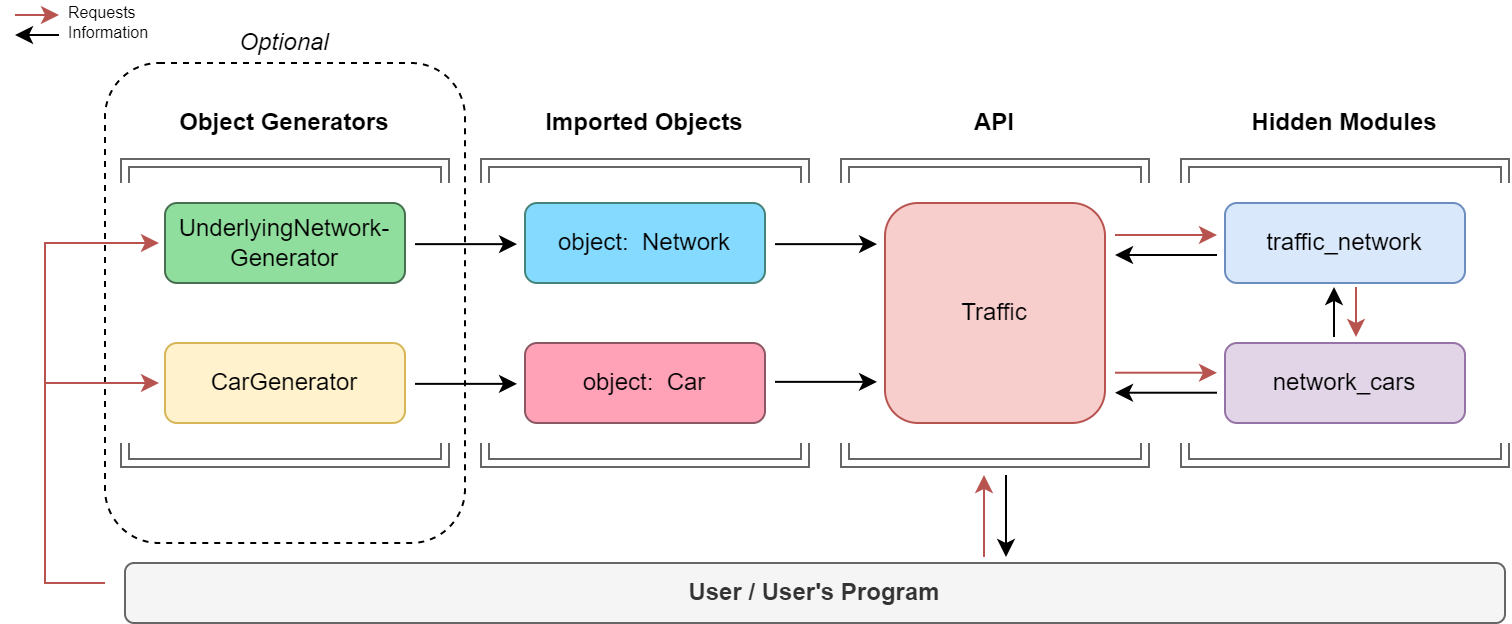

The diagram above was exported from draw.io. Its source (the exported page's mxGraphModel, read from the mxfile embedded in the PNG):
<mxGraphModel dx="1094" dy="680" grid="1" gridSize="10" guides="1" tooltips="1" connect="1" arrows="1" fold="1" page="1" pageScale="1" pageWidth="850" pageHeight="1100" math="0" shadow="0">
  <root>
    <mxCell id="0" />
    <mxCell id="1" parent="0" />
    <mxCell id="oHD5yA9fLB1DHQsbWVcB-1" value="&lt;font size=&quot;1&quot; color=&quot;#000000&quot;&gt;&lt;b style=&quot;font-size: 12px;&quot;&gt;API&lt;/b&gt;&lt;/font&gt;" style="rounded=0;whiteSpace=wrap;html=1;fontSize=9;strokeColor=none;rotation=0;" vertex="1" parent="1">
      <mxGeometry x="510" y="180" width="50" height="20" as="geometry" />
    </mxCell>
    <mxCell id="oHD5yA9fLB1DHQsbWVcB-2" value="&lt;font size=&quot;1&quot; color=&quot;#000000&quot;&gt;&lt;b style=&quot;font-size: 12px;&quot;&gt;Hidden Modules&lt;/b&gt;&lt;/font&gt;" style="rounded=0;whiteSpace=wrap;html=1;fontSize=9;strokeColor=none;rotation=0;" vertex="1" parent="1">
      <mxGeometry x="655" y="180" width="110" height="20" as="geometry" />
    </mxCell>
    <mxCell id="oHD5yA9fLB1DHQsbWVcB-3" value="" style="shape=link;html=1;rounded=0;fontSize=12;fontColor=#000000;strokeColor=#666666;fillColor=#f5f5f5;" edge="1" parent="1">
      <mxGeometry width="100" relative="1" as="geometry">
        <mxPoint x="609.9999999999999" y="220" as="sourcePoint" />
        <mxPoint x="459.9999999999999" y="220" as="targetPoint" />
        <Array as="points">
          <mxPoint x="610" y="210" />
          <mxPoint x="460" y="210" />
        </Array>
      </mxGeometry>
    </mxCell>
    <mxCell id="oHD5yA9fLB1DHQsbWVcB-4" value="network_cars" style="rounded=1;whiteSpace=wrap;html=1;align=center;fillColor=#e1d5e7;strokeColor=#9673a6;imageHeight=24;" vertex="1" parent="1">
      <mxGeometry x="650" y="300" width="120" height="40" as="geometry" />
    </mxCell>
    <mxCell id="oHD5yA9fLB1DHQsbWVcB-5" value="traffic_network" style="rounded=1;whiteSpace=wrap;html=1;align=center;fillColor=#dae8fc;strokeColor=#6c8ebf;imageHeight=24;" vertex="1" parent="1">
      <mxGeometry x="650" y="230" width="120" height="40" as="geometry" />
    </mxCell>
    <mxCell id="oHD5yA9fLB1DHQsbWVcB-6" value="Traffic" style="rounded=1;whiteSpace=wrap;html=1;align=center;fillColor=#f8cecc;strokeColor=#b85450;imageHeight=24;" vertex="1" parent="1">
      <mxGeometry x="480" y="230" width="110" height="110" as="geometry" />
    </mxCell>
    <mxCell id="oHD5yA9fLB1DHQsbWVcB-7" value="" style="shape=link;html=1;rounded=0;fontSize=12;fontColor=#000000;strokeColor=#666666;fillColor=#f5f5f5;" edge="1" parent="1">
      <mxGeometry width="100" relative="1" as="geometry">
        <mxPoint x="790" y="220" as="sourcePoint" />
        <mxPoint x="629.9999999999999" y="220" as="targetPoint" />
        <Array as="points">
          <mxPoint x="790" y="210" />
          <mxPoint x="630" y="210" />
        </Array>
      </mxGeometry>
    </mxCell>
    <mxCell id="oHD5yA9fLB1DHQsbWVcB-8" value="" style="shape=link;html=1;rounded=0;fontSize=12;fontColor=#000000;strokeColor=#666666;fillColor=#f5f5f5;" edge="1" parent="1">
      <mxGeometry width="100" relative="1" as="geometry">
        <mxPoint x="609.9999999999999" y="349.9999999999999" as="sourcePoint" />
        <mxPoint x="459.9999999999999" y="349.9999999999999" as="targetPoint" />
        <Array as="points">
          <mxPoint x="610" y="360" />
          <mxPoint x="460" y="360" />
        </Array>
      </mxGeometry>
    </mxCell>
    <mxCell id="oHD5yA9fLB1DHQsbWVcB-9" value="" style="shape=link;html=1;rounded=0;fontSize=12;fontColor=#000000;strokeColor=#666666;fillColor=#f5f5f5;" edge="1" parent="1">
      <mxGeometry width="100" relative="1" as="geometry">
        <mxPoint x="790" y="349.9999999999999" as="sourcePoint" />
        <mxPoint x="629.9999999999999" y="349.9999999999999" as="targetPoint" />
        <Array as="points">
          <mxPoint x="790" y="360" />
          <mxPoint x="630" y="360" />
        </Array>
      </mxGeometry>
    </mxCell>
    <mxCell id="oHD5yA9fLB1DHQsbWVcB-16" value="" style="group" vertex="1" connectable="0" parent="1">
      <mxGeometry x="45" y="134" width="55" height="12" as="geometry" />
    </mxCell>
    <mxCell id="oHD5yA9fLB1DHQsbWVcB-17" value="" style="group;rotation=-90;" vertex="1" connectable="0" parent="oHD5yA9fLB1DHQsbWVcB-16">
      <mxGeometry x="6" y="-4" width="10" height="22" as="geometry" />
    </mxCell>
    <mxCell id="oHD5yA9fLB1DHQsbWVcB-18" value="" style="endArrow=classic;html=1;rounded=0;fontColor=#DAE8FC;" edge="1" parent="oHD5yA9fLB1DHQsbWVcB-17">
      <mxGeometry width="50" height="50" relative="1" as="geometry">
        <mxPoint x="16" y="16" as="sourcePoint" />
        <mxPoint x="-6" y="16" as="targetPoint" />
      </mxGeometry>
    </mxCell>
    <mxCell id="oHD5yA9fLB1DHQsbWVcB-19" value="" style="endArrow=classic;html=1;rounded=0;fontColor=#DAE8FC;fillColor=#f8cecc;strokeColor=#b85450;" edge="1" parent="oHD5yA9fLB1DHQsbWVcB-17">
      <mxGeometry width="50" height="50" relative="1" as="geometry">
        <mxPoint x="-6" y="6" as="sourcePoint" />
        <mxPoint x="16" y="6" as="targetPoint" />
      </mxGeometry>
    </mxCell>
    <mxCell id="oHD5yA9fLB1DHQsbWVcB-20" value="&lt;font style=&quot;font-size: 8px;&quot;&gt;Requests&lt;br style=&quot;font-size: 8px;&quot;&gt;&lt;/font&gt;" style="rounded=0;whiteSpace=wrap;html=1;strokeColor=none;align=left;fontSize=8;" vertex="1" parent="oHD5yA9fLB1DHQsbWVcB-16">
      <mxGeometry x="25" width="30" height="1" as="geometry" />
    </mxCell>
    <mxCell id="oHD5yA9fLB1DHQsbWVcB-21" value="&lt;font style=&quot;font-size: 8px;&quot;&gt;Information&lt;br style=&quot;font-size: 8px;&quot;&gt;&lt;/font&gt;" style="rounded=0;whiteSpace=wrap;html=1;strokeColor=none;align=left;fontSize=8;" vertex="1" parent="oHD5yA9fLB1DHQsbWVcB-16">
      <mxGeometry x="25" y="10" width="30" height="1" as="geometry" />
    </mxCell>
    <mxCell id="oHD5yA9fLB1DHQsbWVcB-23" value="&lt;font size=&quot;1&quot; color=&quot;#000000&quot;&gt;&lt;b style=&quot;font-size: 12px;&quot;&gt;Imported Objects&lt;/b&gt;&lt;/font&gt;" style="rounded=0;whiteSpace=wrap;html=1;fontSize=9;strokeColor=none;rotation=0;" vertex="1" parent="1">
      <mxGeometry x="305" y="180" width="110" height="20" as="geometry" />
    </mxCell>
    <mxCell id="oHD5yA9fLB1DHQsbWVcB-24" value="object:&amp;nbsp; Car" style="rounded=1;whiteSpace=wrap;html=1;align=center;fillColor=#FFA1B7;strokeColor=#8A5763;imageHeight=24;" vertex="1" parent="1">
      <mxGeometry x="300" y="300" width="120" height="40" as="geometry" />
    </mxCell>
    <mxCell id="oHD5yA9fLB1DHQsbWVcB-25" value="object:&amp;nbsp; Network" style="rounded=1;whiteSpace=wrap;html=1;align=center;fillColor=#85DAFF;strokeColor=#45827A;imageHeight=24;" vertex="1" parent="1">
      <mxGeometry x="300" y="230" width="120" height="40" as="geometry" />
    </mxCell>
    <mxCell id="oHD5yA9fLB1DHQsbWVcB-26" value="" style="shape=link;html=1;rounded=0;fontSize=12;fontColor=#000000;strokeColor=#666666;fillColor=#f5f5f5;" edge="1" parent="1">
      <mxGeometry width="100" relative="1" as="geometry">
        <mxPoint x="440" y="220" as="sourcePoint" />
        <mxPoint x="280" y="220" as="targetPoint" />
        <Array as="points">
          <mxPoint x="440" y="210" />
          <mxPoint x="280" y="210" />
        </Array>
      </mxGeometry>
    </mxCell>
    <mxCell id="oHD5yA9fLB1DHQsbWVcB-27" value="" style="shape=link;html=1;rounded=0;fontSize=12;fontColor=#000000;strokeColor=#666666;fillColor=#f5f5f5;" edge="1" parent="1">
      <mxGeometry width="100" relative="1" as="geometry">
        <mxPoint x="440" y="349.9999999999999" as="sourcePoint" />
        <mxPoint x="280" y="349.9999999999999" as="targetPoint" />
        <Array as="points">
          <mxPoint x="440" y="360" />
          <mxPoint x="280" y="360" />
        </Array>
      </mxGeometry>
    </mxCell>
    <mxCell id="oHD5yA9fLB1DHQsbWVcB-30" value="&lt;font size=&quot;1&quot; color=&quot;#000000&quot;&gt;&lt;b style=&quot;font-size: 12px;&quot;&gt;Object Generators&lt;/b&gt;&lt;/font&gt;" style="rounded=0;whiteSpace=wrap;html=1;fontSize=9;strokeColor=none;rotation=0;" vertex="1" parent="1">
      <mxGeometry x="125" y="180" width="110" height="20" as="geometry" />
    </mxCell>
    <mxCell id="oHD5yA9fLB1DHQsbWVcB-31" value="CarGenerator" style="rounded=1;whiteSpace=wrap;html=1;align=center;fillColor=#fff2cc;strokeColor=#d6b656;imageHeight=24;" vertex="1" parent="1">
      <mxGeometry x="120" y="300" width="120" height="40" as="geometry" />
    </mxCell>
    <mxCell id="oHD5yA9fLB1DHQsbWVcB-32" value="&lt;font style=&quot;font-size: 12px;&quot;&gt;UnderlyingNetwork-&lt;br&gt;Generator&lt;/font&gt;" style="rounded=1;whiteSpace=wrap;html=1;align=center;fillColor=#90DE9D;strokeColor=#476E4E;imageHeight=24;" vertex="1" parent="1">
      <mxGeometry x="120" y="230" width="120" height="40" as="geometry" />
    </mxCell>
    <mxCell id="oHD5yA9fLB1DHQsbWVcB-33" value="" style="shape=link;html=1;rounded=0;fontSize=12;fontColor=#000000;strokeColor=#666666;fillColor=#f5f5f5;" edge="1" parent="1">
      <mxGeometry width="100" relative="1" as="geometry">
        <mxPoint x="260" y="220" as="sourcePoint" />
        <mxPoint x="100" y="220" as="targetPoint" />
        <Array as="points">
          <mxPoint x="260" y="210" />
          <mxPoint x="100" y="210" />
        </Array>
      </mxGeometry>
    </mxCell>
    <mxCell id="oHD5yA9fLB1DHQsbWVcB-34" value="" style="shape=link;html=1;rounded=0;fontSize=12;fontColor=#000000;strokeColor=#666666;fillColor=#f5f5f5;" edge="1" parent="1">
      <mxGeometry width="100" relative="1" as="geometry">
        <mxPoint x="260" y="349.9999999999999" as="sourcePoint" />
        <mxPoint x="100" y="349.9999999999999" as="targetPoint" />
        <Array as="points">
          <mxPoint x="260" y="360" />
          <mxPoint x="100" y="360" />
        </Array>
      </mxGeometry>
    </mxCell>
    <mxCell id="oHD5yA9fLB1DHQsbWVcB-41" value="" style="group" vertex="1" connectable="0" parent="1">
      <mxGeometry x="594.9999999999999" y="246" width="51.000000000000114" height="78.8558823529412" as="geometry" />
    </mxCell>
    <mxCell id="oHD5yA9fLB1DHQsbWVcB-10" value="" style="endArrow=classic;html=1;rounded=0;fontColor=#DAE8FC;" edge="1" parent="oHD5yA9fLB1DHQsbWVcB-41">
      <mxGeometry width="50" height="50" relative="1" as="geometry">
        <mxPoint x="51.000000000000114" y="9.99588235294118" as="sourcePoint" />
        <mxPoint y="9.99588235294118" as="targetPoint" />
      </mxGeometry>
    </mxCell>
    <mxCell id="oHD5yA9fLB1DHQsbWVcB-11" value="" style="endArrow=classic;html=1;rounded=0;fontColor=#DAE8FC;fillColor=#f8cecc;strokeColor=#b85450;" edge="1" parent="oHD5yA9fLB1DHQsbWVcB-41">
      <mxGeometry width="50" height="50" relative="1" as="geometry">
        <mxPoint as="sourcePoint" />
        <mxPoint x="51.000000000000114" as="targetPoint" />
      </mxGeometry>
    </mxCell>
    <mxCell id="oHD5yA9fLB1DHQsbWVcB-12" value="" style="endArrow=classic;html=1;rounded=0;fontColor=#DAE8FC;" edge="1" parent="oHD5yA9fLB1DHQsbWVcB-41">
      <mxGeometry width="50" height="50" relative="1" as="geometry">
        <mxPoint x="51.000000000000114" y="78.8558823529412" as="sourcePoint" />
        <mxPoint y="78.8558823529412" as="targetPoint" />
      </mxGeometry>
    </mxCell>
    <mxCell id="oHD5yA9fLB1DHQsbWVcB-13" value="" style="endArrow=classic;html=1;rounded=0;fontColor=#DAE8FC;fillColor=#f8cecc;strokeColor=#b85450;" edge="1" parent="oHD5yA9fLB1DHQsbWVcB-41">
      <mxGeometry width="50" height="50" relative="1" as="geometry">
        <mxPoint y="68.86000000000001" as="sourcePoint" />
        <mxPoint x="51.000000000000114" y="68.86000000000001" as="targetPoint" />
      </mxGeometry>
    </mxCell>
    <mxCell id="oHD5yA9fLB1DHQsbWVcB-54" value="" style="group" vertex="1" connectable="0" parent="1">
      <mxGeometry x="244.9999999999999" y="251.57" width="51.000000000000114" height="68.86000000000001" as="geometry" />
    </mxCell>
    <mxCell id="oHD5yA9fLB1DHQsbWVcB-49" value="" style="endArrow=classic;html=1;rounded=0;fontColor=#DAE8FC;" edge="1" parent="oHD5yA9fLB1DHQsbWVcB-54">
      <mxGeometry width="50" height="50" relative="1" as="geometry">
        <mxPoint y="-1" as="sourcePoint" />
        <mxPoint x="51.000000000000114" y="-1" as="targetPoint" />
      </mxGeometry>
    </mxCell>
    <mxCell id="oHD5yA9fLB1DHQsbWVcB-51" value="" style="endArrow=classic;html=1;rounded=0;fontColor=#DAE8FC;" edge="1" parent="oHD5yA9fLB1DHQsbWVcB-54">
      <mxGeometry width="50" height="50" relative="1" as="geometry">
        <mxPoint y="68.86000000000001" as="sourcePoint" />
        <mxPoint x="51.000000000000114" y="68.86000000000001" as="targetPoint" />
      </mxGeometry>
    </mxCell>
    <mxCell id="oHD5yA9fLB1DHQsbWVcB-55" value="" style="group" vertex="1" connectable="0" parent="1">
      <mxGeometry x="424.9999999999999" y="250.57" width="51.000000000000114" height="68.86000000000001" as="geometry" />
    </mxCell>
    <mxCell id="oHD5yA9fLB1DHQsbWVcB-56" value="" style="endArrow=classic;html=1;rounded=0;fontColor=#DAE8FC;" edge="1" parent="oHD5yA9fLB1DHQsbWVcB-55">
      <mxGeometry width="50" height="50" relative="1" as="geometry">
        <mxPoint as="sourcePoint" />
        <mxPoint x="51.000000000000114" as="targetPoint" />
      </mxGeometry>
    </mxCell>
    <mxCell id="oHD5yA9fLB1DHQsbWVcB-57" value="" style="endArrow=classic;html=1;rounded=0;fontColor=#DAE8FC;" edge="1" parent="oHD5yA9fLB1DHQsbWVcB-55">
      <mxGeometry width="50" height="50" relative="1" as="geometry">
        <mxPoint y="68.86000000000001" as="sourcePoint" />
        <mxPoint x="51.000000000000114" y="68.86000000000001" as="targetPoint" />
      </mxGeometry>
    </mxCell>
    <mxCell id="oHD5yA9fLB1DHQsbWVcB-58" value="" style="rounded=1;whiteSpace=wrap;html=1;fontSize=12;fillColor=none;dashed=1;" vertex="1" parent="1">
      <mxGeometry x="90" y="160" width="180" height="240" as="geometry" />
    </mxCell>
    <mxCell id="oHD5yA9fLB1DHQsbWVcB-59" value="&lt;font size=&quot;1&quot; color=&quot;#000000&quot;&gt;&lt;span style=&quot;font-size: 12px;&quot;&gt;&lt;i&gt;Optional&lt;/i&gt;&lt;/span&gt;&lt;/font&gt;" style="rounded=0;whiteSpace=wrap;html=1;fontSize=9;strokeColor=none;rotation=0;fillColor=none;" vertex="1" parent="1">
      <mxGeometry x="125" y="140" width="110" height="20" as="geometry" />
    </mxCell>
    <mxCell id="oHD5yA9fLB1DHQsbWVcB-60" value="&lt;b&gt;User / User's Program&lt;/b&gt;" style="rounded=1;whiteSpace=wrap;html=1;align=center;fillColor=#f5f5f5;strokeColor=#666666;imageHeight=24;fontColor=#333333;" vertex="1" parent="1">
      <mxGeometry x="100" y="410" width="690" height="30" as="geometry" />
    </mxCell>
    <mxCell id="oHD5yA9fLB1DHQsbWVcB-63" value="" style="group" vertex="1" connectable="0" parent="1">
      <mxGeometry x="704.5" y="272" width="11" height="25" as="geometry" />
    </mxCell>
    <mxCell id="oHD5yA9fLB1DHQsbWVcB-14" value="" style="endArrow=classic;html=1;rounded=0;fontColor=#DAE8FC;" edge="1" parent="oHD5yA9fLB1DHQsbWVcB-63">
      <mxGeometry width="50" height="50" relative="1" as="geometry">
        <mxPoint y="25" as="sourcePoint" />
        <mxPoint as="targetPoint" />
      </mxGeometry>
    </mxCell>
    <mxCell id="oHD5yA9fLB1DHQsbWVcB-15" value="" style="endArrow=classic;html=1;rounded=0;fontColor=#DAE8FC;fillColor=#f8cecc;strokeColor=#b85450;" edge="1" parent="oHD5yA9fLB1DHQsbWVcB-63">
      <mxGeometry width="50" height="50" relative="1" as="geometry">
        <mxPoint x="11" as="sourcePoint" />
        <mxPoint x="11" y="25" as="targetPoint" />
      </mxGeometry>
    </mxCell>
    <mxCell id="oHD5yA9fLB1DHQsbWVcB-64" value="" style="group;rotation=-180;" vertex="1" connectable="0" parent="1">
      <mxGeometry x="529.5" y="366" width="11" height="41" as="geometry" />
    </mxCell>
    <mxCell id="oHD5yA9fLB1DHQsbWVcB-65" value="" style="endArrow=classic;html=1;rounded=0;fontColor=#DAE8FC;" edge="1" parent="oHD5yA9fLB1DHQsbWVcB-64">
      <mxGeometry width="50" height="50" relative="1" as="geometry">
        <mxPoint x="11" as="sourcePoint" />
        <mxPoint x="11" y="41" as="targetPoint" />
      </mxGeometry>
    </mxCell>
    <mxCell id="oHD5yA9fLB1DHQsbWVcB-66" value="" style="endArrow=classic;html=1;rounded=0;fontColor=#DAE8FC;fillColor=#f8cecc;strokeColor=#b85450;" edge="1" parent="oHD5yA9fLB1DHQsbWVcB-64">
      <mxGeometry width="50" height="50" relative="1" as="geometry">
        <mxPoint y="41" as="sourcePoint" />
        <mxPoint as="targetPoint" />
      </mxGeometry>
    </mxCell>
    <mxCell id="oHD5yA9fLB1DHQsbWVcB-69" value="" style="endArrow=classic;html=1;rounded=0;fontColor=#DAE8FC;fillColor=#f8cecc;strokeColor=#b85450;" edge="1" parent="1">
      <mxGeometry width="50" height="50" relative="1" as="geometry">
        <mxPoint x="90" y="420" as="sourcePoint" />
        <mxPoint x="117" y="250" as="targetPoint" />
        <Array as="points">
          <mxPoint x="60" y="420" />
          <mxPoint x="60" y="250" />
        </Array>
      </mxGeometry>
    </mxCell>
    <mxCell id="oHD5yA9fLB1DHQsbWVcB-70" value="" style="endArrow=classic;html=1;rounded=0;fontSize=12;fontColor=#000000;strokeColor=#b85450;fillColor=#f8cecc;" edge="1" parent="1">
      <mxGeometry width="50" height="50" relative="1" as="geometry">
        <mxPoint x="60" y="320" as="sourcePoint" />
        <mxPoint x="117" y="320" as="targetPoint" />
      </mxGeometry>
    </mxCell>
  </root>
</mxGraphModel>